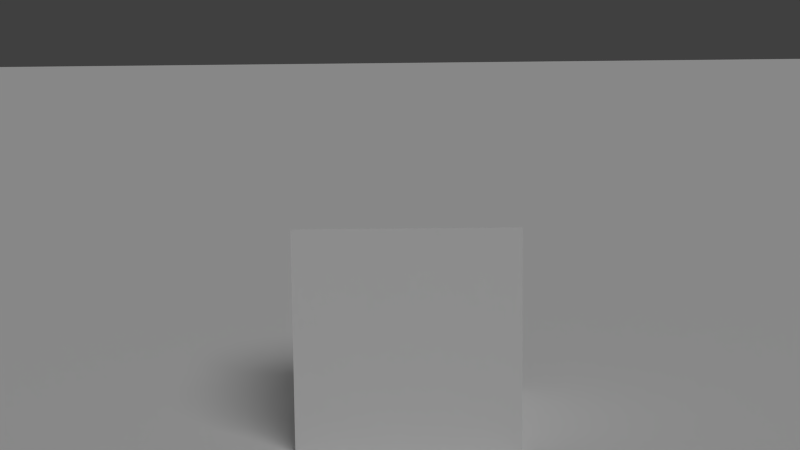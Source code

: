 # Source: bge_joystick_controller.blend  (saved by Blender 2.76.0; exported with 4.5.12 LTS)
import bpy
from mathutils import Matrix  # noqa: F401  (used for matrix-valued properties, if any)

bpy.ops.wm.read_factory_settings(use_empty=True)
scene = bpy.context.scene
scene.name = 'Scene'

# ---- collections
col_collection_1 = bpy.data.collections.new('Collection 1'); scene.collection.children.link(col_collection_1)

# ---- materials (node trees are filled in below, after node groups)
mat_material = bpy.data.materials.new('Material')
mat_material.alpha_threshold = 0.0
mat_material.use_transparent_shadow = False
mat_material.roughness = 0.5

# ---- material node trees

# ---- world
world_world = bpy.data.worlds.new('World'); scene.world = world_world
world_world.color = (0.05088, 0.05088, 0.05088)
world_world.use_sun_shadow = False
world_world.sun_shadow_jitter_overblur = 0.0
world_world.cycles.sampling_method = 'MANUAL'
world_world.cycles.sample_map_resolution = 2048
world_world.cycles.homogeneous_volume = True
world_world.light_settings.distance = 9.144

# ---- cameras
cam_camera = bpy.data.cameras.new('Camera')
cam_camera.clip_end = 100.0
cam_camera.lens = 55.0
cam_camera.sensor_width = 32.0
cam_camera.sensor_height = 18.0
cam_camera.ortho_scale = 7.314
cam_camera.dof.focus_distance = 0.0
cam_camera.dof.aperture_fstop = 128.0

# ---- lights
light_lamp = bpy.data.lights.new('Lamp', 'SUN')
light_lamp.transmission_factor = 0.0
light_lamp.cutoff_distance = 30.0
light_lamp.angle = 0.5917
light_lamp.energy = 1.0
light_lamp.shadow_buffer_clip_start = 1.001
light_lamp.shadow_soft_size = 0.3048
light_lamp.shadow_cascade_max_distance = 1000.0
light_lamp.cycles.use_multiple_importance_sampling = False

# ---- meshes
me_plane = bpy.data.meshes.new('Plane')
me_plane.from_pydata([(-27.43, -27.43, 0.0), (27.43, -27.43, 0.0), (-27.43, 27.43, 0.0), (27.43, 27.43, 0.0)], [], [(0, 1, 3, 2)])
_uv = me_plane.uv_layers.new(name='UVMap')
_uv.uv.foreach_set('vector', [0.0001, 0.0001, 0.9999, 9.998e-05, 0.9999, 0.9999, 9.998e-05, 0.9999])
me_plane.materials.append(mat_material)
me_plane.use_remesh_preserve_volume = False
me_plane.use_remesh_preserve_attributes = False
me_plane.use_mirror_vertex_groups = False
me_plane.update()
me_cube_001 = bpy.data.meshes.new('Cube.001')
me_cube_001.from_pydata([(-0.3048, -0.3048, -0.3048), (-0.3048, -0.3048, 0.3048), (-0.3048, 0.3048, -0.3048), (-0.3048, 0.3048, 0.3048), (0.3048, -0.3048, -0.3048), (0.3048, -0.3048, 0.3048), (0.3048, 0.3048, -0.3048), (0.3048, 0.3048, 0.3048)], [], [(1, 3, 2, 0), (3, 7, 6, 2), (7, 5, 4, 6), (5, 1, 0, 4), (0, 2, 6, 4), (5, 7, 3, 1)])
me_cube_001.use_remesh_preserve_volume = False
me_cube_001.use_remesh_preserve_attributes = False
me_cube_001.use_mirror_vertex_groups = False
me_cube_001.update()

# ---- objects
ob_plane = bpy.data.objects.new('Plane', me_plane)
ob_cube = bpy.data.objects.new('Cube', me_cube_001)
ob_camera = bpy.data.objects.new('Camera', cam_camera)
ob_lamp = bpy.data.objects.new('Lamp', light_lamp)

# ---- transforms, parenting, visibility, modifiers, constraints
ob_plane.location = (0.0, 0.0, 0.0)
ob_plane.lineart.crease_threshold = 0.0
ob_cube.location = (0.0, 0.0, 0.3048)
ob_cube.lineart.crease_threshold = 0.0
ob_camera.parent = ob_cube
ob_camera.matrix_parent_inverse = Matrix(((1.0, 0.0, 0.0, 0.0), (0.0, 1.0, 0.0, 0.0), (0.0, 0.0, 1.0, -0.3048), (0.0, 0.0, 0.0, 1.0)))
ob_camera.location = (3.863, -1.264e-09, 1.174)
ob_camera.rotation_euler = (1.416, 0.01031, 1.574)
ob_camera.lock_rotations_4d = False
ob_camera.empty_display_type = 'ARROWS'
ob_camera.color = (0.0, 0.0, 0.0, 0.0)
ob_camera.display_type = 'WIRE'
ob_camera.lineart.crease_threshold = 0.0
ob_lamp.location = (1.829, 1.219, 2.743)
ob_lamp.rotation_euler = (0.6503, 0.05522, 1.866)
ob_lamp.lock_rotations_4d = False
ob_lamp.empty_display_type = 'ARROWS'
ob_lamp.color = (0.0, 0.0, 0.0, 0.0)
ob_lamp.lineart.crease_threshold = 0.0

# ---- collection membership
col_collection_1.objects.link(ob_plane)
col_collection_1.objects.link(ob_cube)
col_collection_1.objects.link(ob_camera)
col_collection_1.objects.link(ob_lamp)

# ---- scene / render settings (as saved in the file)
scene.camera = ob_camera
scene.frame_start = 1; scene.frame_end = 250; scene.frame_set(1)
scene.render.engine = 'BLENDER_EEVEE_NEXT'
scene.render.image_settings.compression = 25
scene.render.resolution_x = 1280
scene.render.resolution_y = 720
scene.render.fps = 25
scene.render.dither_intensity = 0.0
scene.render.use_stamp_lens = True
scene.cycles.use_denoising = False
scene.cycles.samples = 10
scene.cycles.sampling_pattern = 'TABULATED_SOBOL'
scene.cycles.light_sampling_threshold = 0.0
scene.cycles.use_adaptive_sampling = False
scene.cycles.use_light_tree = False
scene.cycles.blur_glossy = 0.0
scene.cycles.pixel_filter_type = 'GAUSSIAN'
scene.cycles.sample_clamp_indirect = 0.0
scene.view_settings.view_transform = 'Standard'
bpy.context.view_layer.update()
